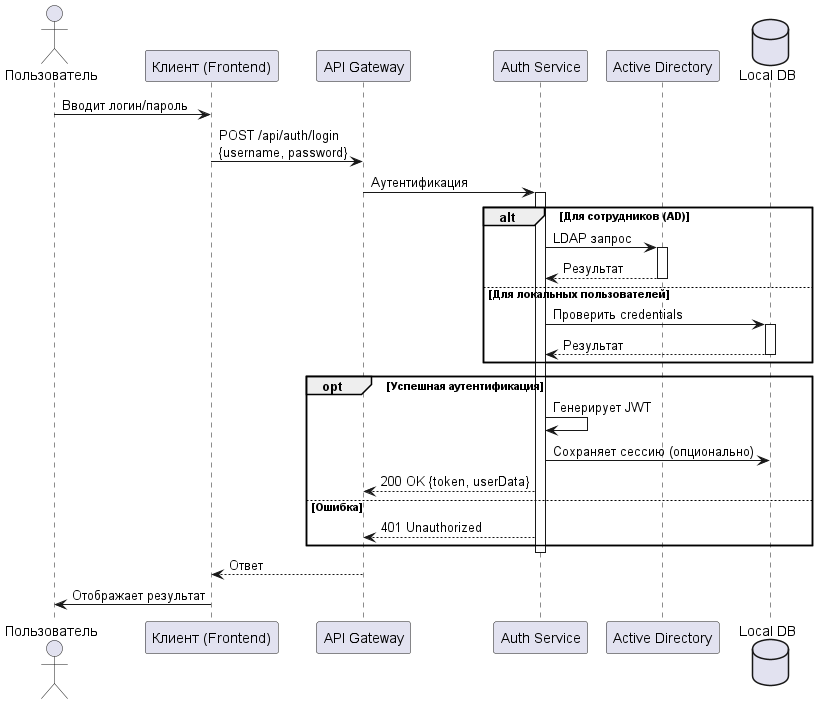

The diagram above was rendered by PlantUML. Its source (embedded in the PNG):
@startuml login
actor Пользователь
participant "Клиент (Frontend)" as Client
participant "API Gateway" as Gateway
participant "Auth Service" as Auth
participant "Active Directory" as AD
database "Local DB" as DB

Пользователь -> Client: Вводит логин/пароль
Client -> Gateway: POST /api/auth/login\n{username, password}
Gateway -> Auth: Аутентификация
activate Auth

alt Для сотрудников (AD)
  Auth -> AD: LDAP запрос
  activate AD
  AD --> Auth: Результат
  deactivate AD
else Для локальных пользователей
  Auth -> DB: Проверить credentials
  activate DB
  DB --> Auth: Результат
  deactivate DB
end

opt Успешная аутентификация
  Auth -> Auth: Генерирует JWT
  Auth -> DB: Сохраняет сессию (опционально)
  Auth --> Gateway: 200 OK {token, userData}
else Ошибка
  Auth --> Gateway: 401 Unauthorized
end
deactivate Auth

Gateway --> Client: Ответ
Client -> Пользователь: Отображает результат
@enduml